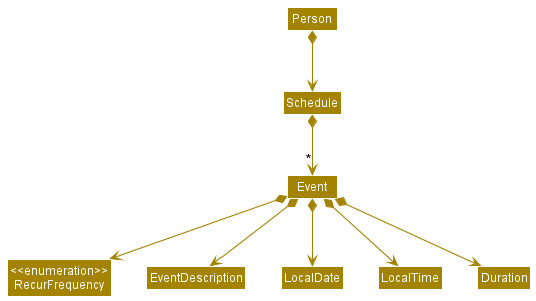

The diagram above was rendered by PlantUML. Its source (embedded in the PNG):
@startuml
!include style.puml
skinparam arrowThickness 1.1
skinparam arrowColor STORAGE_COLOR
skinparam classBackgroundColor STORAGE_COLOR

Class "<<enumeration>>\nRecurFrequency" as RecurFrequency

Person *--> Schedule
Schedule *--> "*" Event
Event *--> EventDescription
Event *--> LocalDate
Event *--> LocalTime
Event *--> Duration
Event *--> RecurFrequency

@enduml